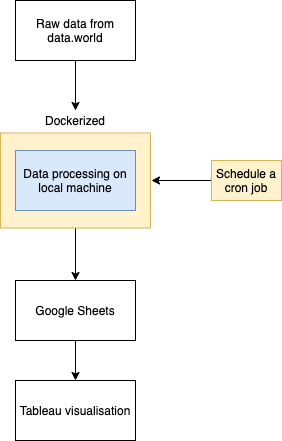

The diagram above was exported from draw.io. Its source (the exported page's mxGraphModel, read from the mxfile embedded in the PNG):
<mxGraphModel dx="946" dy="646" grid="1" gridSize="10" guides="1" tooltips="1" connect="1" arrows="1" fold="1" page="1" pageScale="1" pageWidth="827" pageHeight="1169" math="0" shadow="0">
  <root>
    <mxCell id="0" />
    <mxCell id="1" parent="0" />
    <mxCell id="EDkc0Ct8v6IkttvPfHad-17" style="edgeStyle=orthogonalEdgeStyle;rounded=0;orthogonalLoop=1;jettySize=auto;html=1;entryX=0.5;entryY=0;entryDx=0;entryDy=0;" edge="1" parent="1" source="EDkc0Ct8v6IkttvPfHad-11" target="EDkc0Ct8v6IkttvPfHad-2">
      <mxGeometry relative="1" as="geometry" />
    </mxCell>
    <mxCell id="EDkc0Ct8v6IkttvPfHad-11" value="" style="rounded=0;whiteSpace=wrap;html=1;fillColor=#fff2cc;strokeColor=#d6b656;" vertex="1" parent="1">
      <mxGeometry x="290" y="252.5" width="150" height="95" as="geometry" />
    </mxCell>
    <mxCell id="EDkc0Ct8v6IkttvPfHad-18" style="edgeStyle=orthogonalEdgeStyle;rounded=0;orthogonalLoop=1;jettySize=auto;html=1;" edge="1" parent="1" source="EDkc0Ct8v6IkttvPfHad-1" target="EDkc0Ct8v6IkttvPfHad-15">
      <mxGeometry relative="1" as="geometry" />
    </mxCell>
    <mxCell id="EDkc0Ct8v6IkttvPfHad-1" value="Raw data from data.world" style="rounded=0;whiteSpace=wrap;html=1;" vertex="1" parent="1">
      <mxGeometry x="305" y="120" width="120" height="60" as="geometry" />
    </mxCell>
    <mxCell id="EDkc0Ct8v6IkttvPfHad-10" value="" style="edgeStyle=orthogonalEdgeStyle;rounded=0;orthogonalLoop=1;jettySize=auto;html=1;" edge="1" parent="1" source="EDkc0Ct8v6IkttvPfHad-2" target="EDkc0Ct8v6IkttvPfHad-9">
      <mxGeometry relative="1" as="geometry" />
    </mxCell>
    <mxCell id="EDkc0Ct8v6IkttvPfHad-2" value="Google Sheets" style="rounded=0;whiteSpace=wrap;html=1;" vertex="1" parent="1">
      <mxGeometry x="305" y="400" width="120" height="60" as="geometry" />
    </mxCell>
    <mxCell id="EDkc0Ct8v6IkttvPfHad-6" value="Data processing on local machine" style="rounded=0;whiteSpace=wrap;html=1;fillColor=#dae8fc;strokeColor=#6c8ebf;" vertex="1" parent="1">
      <mxGeometry x="305" y="270" width="120" height="60" as="geometry" />
    </mxCell>
    <mxCell id="EDkc0Ct8v6IkttvPfHad-9" value="Tableau visualisation" style="rounded=0;whiteSpace=wrap;html=1;" vertex="1" parent="1">
      <mxGeometry x="305" y="500" width="120" height="60" as="geometry" />
    </mxCell>
    <mxCell id="EDkc0Ct8v6IkttvPfHad-15" value="Dockerized" style="text;html=1;strokeColor=none;fillColor=none;align=center;verticalAlign=middle;whiteSpace=wrap;rounded=0;" vertex="1" parent="1">
      <mxGeometry x="345" y="230" width="40" height="20" as="geometry" />
    </mxCell>
    <mxCell id="EDkc0Ct8v6IkttvPfHad-19" style="edgeStyle=orthogonalEdgeStyle;rounded=0;orthogonalLoop=1;jettySize=auto;html=1;" edge="1" parent="1" source="EDkc0Ct8v6IkttvPfHad-16">
      <mxGeometry relative="1" as="geometry">
        <mxPoint x="441" y="300" as="targetPoint" />
      </mxGeometry>
    </mxCell>
    <mxCell id="EDkc0Ct8v6IkttvPfHad-16" value="Schedule a cron job" style="text;html=1;strokeColor=#d6b656;fillColor=#fff2cc;align=center;verticalAlign=middle;whiteSpace=wrap;rounded=0;" vertex="1" parent="1">
      <mxGeometry x="501" y="280" width="70" height="40" as="geometry" />
    </mxCell>
  </root>
</mxGraphModel>